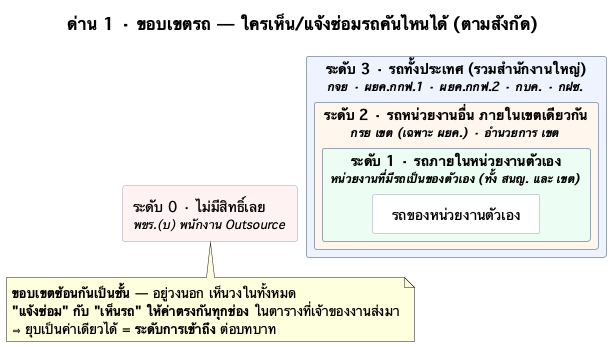

The diagram above was rendered by PlantUML. Its source (embedded in the PNG):
@startuml
!pragma layout smetana
title ด่าน 1 · ขอบเขตรถ — ใครเห็น/แจ้งซ่อมรถคันไหนได้ (ตามสังกัด)
skinparam defaultFontName "Thonburi"
skinparam defaultFontSize 13
skinparam TitleFontSize 17
skinparam shadowing false
skinparam rectangleBorderColor #98A2B3
skinparam rectangleFontSize 14

rectangle "ระดับ 3 · รถทั้งประเทศ (รวมสำนักงานใหญ่)\n<size:12><i>กจย · ผยค.กกฟ.1 · ผยค.กกฟ.2 · กบค. · กฝซ.</i></size>" #EEF4FF {
  rectangle "ระดับ 2 · รถหน่วยงานอื่น ภายในเขตเดียวกัน\n<size:12><i>กรย เขต (เฉพาะ ผยค.) · อำนวยการ เขต</i></size>" #FFF6ED {
    rectangle "ระดับ 1 · รถภายในหน่วยงานตัวเอง\n<size:12><i>หน่วยงานที่มีรถเป็นของตัวเอง (ทั้ง สนญ. และ เขต)</i></size>" #ECFDF3 {
      rectangle "  รถของหน่วยงานตัวเอง  " #FFFFFF
    }
  }
}

rectangle "ระดับ 0 · ไม่มีสิทธิ์เลย\n<size:12><i>พขร.(บ) พนักงาน Outsource</i></size>" as L0 #FEF3F2

note bottom of L0
  <b>ขอบเขตซ้อนกันเป็นชั้น</b> — อยู่วงนอก เห็นวงในทั้งหมด
  <b>"แจ้งซ่อม" กับ "เห็นรถ" ให้ค่าตรงกันทุกช่อง</b> ในตารางที่เจ้าของงานส่งมา
  ⇒ ยุบเป็นค่าเดียวได้ = <b>ระดับการเข้าถึง</b> ต่อบทบาท
end note
@enduml